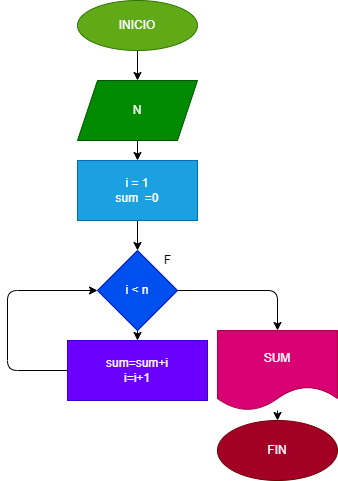

The diagram above was exported from draw.io. Its source (the exported page's mxGraphModel, read from the mxfile embedded in the PNG):
<mxGraphModel dx="564" dy="473" grid="1" gridSize="10" guides="1" tooltips="1" connect="1" arrows="1" fold="1" page="1" pageScale="1" pageWidth="827" pageHeight="1169" math="0" shadow="0">
  <root>
    <mxCell id="0" />
    <mxCell id="1" parent="0" />
    <mxCell id="5" value="" style="edgeStyle=none;html=1;" edge="1" parent="1" source="2" target="10">
      <mxGeometry relative="1" as="geometry">
        <mxPoint x="290" y="120" as="targetPoint" />
      </mxGeometry>
    </mxCell>
    <mxCell id="2" value="INICIO" style="ellipse;whiteSpace=wrap;html=1;fillColor=#60a917;fontColor=#ffffff;strokeColor=#2D7600;" vertex="1" parent="1">
      <mxGeometry x="230" y="30" width="120" height="50" as="geometry" />
    </mxCell>
    <mxCell id="7" value="" style="edgeStyle=none;html=1;" edge="1" parent="1" target="6">
      <mxGeometry relative="1" as="geometry">
        <mxPoint x="290" y="240" as="sourcePoint" />
      </mxGeometry>
    </mxCell>
    <mxCell id="11" style="edgeStyle=none;html=1;exitX=0.5;exitY=1;exitDx=0;exitDy=0;" edge="1" parent="1">
      <mxGeometry relative="1" as="geometry">
        <mxPoint x="290" y="230" as="targetPoint" />
        <mxPoint x="290" y="240" as="sourcePoint" />
      </mxGeometry>
    </mxCell>
    <mxCell id="16" value="" style="edgeStyle=none;html=1;" edge="1" parent="1" source="6" target="15">
      <mxGeometry relative="1" as="geometry">
        <Array as="points">
          <mxPoint x="430" y="320" />
        </Array>
      </mxGeometry>
    </mxCell>
    <mxCell id="18" value="" style="edgeStyle=none;html=1;" edge="1" parent="1" source="6" target="17">
      <mxGeometry relative="1" as="geometry" />
    </mxCell>
    <mxCell id="6" value="i &amp;lt; n" style="rhombus;whiteSpace=wrap;html=1;fillColor=#0050ef;fontColor=#ffffff;strokeColor=#001DBC;" vertex="1" parent="1">
      <mxGeometry x="250" y="280" width="80" height="80" as="geometry" />
    </mxCell>
    <mxCell id="13" value="" style="edgeStyle=none;html=1;" edge="1" parent="1" source="10" target="12">
      <mxGeometry relative="1" as="geometry" />
    </mxCell>
    <mxCell id="10" value="N" style="shape=parallelogram;perimeter=parallelogramPerimeter;whiteSpace=wrap;html=1;fixedSize=1;fillColor=#008a00;fontColor=#ffffff;strokeColor=#005700;" vertex="1" parent="1">
      <mxGeometry x="230" y="110" width="120" height="60" as="geometry" />
    </mxCell>
    <mxCell id="12" value="i = 1&lt;br&gt;sum&amp;nbsp; =0" style="whiteSpace=wrap;html=1;fillColor=#1ba1e2;fontColor=#ffffff;strokeColor=#006EAF;" vertex="1" parent="1">
      <mxGeometry x="230" y="190" width="120" height="60" as="geometry" />
    </mxCell>
    <mxCell id="14" value="F" style="text;html=1;align=center;verticalAlign=middle;resizable=0;points=[];autosize=1;strokeColor=none;fillColor=none;" vertex="1" parent="1">
      <mxGeometry x="310" y="280" width="20" height="20" as="geometry" />
    </mxCell>
    <mxCell id="21" value="" style="edgeStyle=none;html=1;" edge="1" parent="1" source="15" target="20">
      <mxGeometry relative="1" as="geometry" />
    </mxCell>
    <mxCell id="15" value="SUM" style="shape=document;whiteSpace=wrap;html=1;boundedLbl=1;fillColor=#d80073;fontColor=#ffffff;strokeColor=#A50040;" vertex="1" parent="1">
      <mxGeometry x="370" y="360" width="120" height="80" as="geometry" />
    </mxCell>
    <mxCell id="19" style="edgeStyle=none;html=1;entryX=0;entryY=0.5;entryDx=0;entryDy=0;" edge="1" parent="1" source="17" target="6">
      <mxGeometry relative="1" as="geometry">
        <Array as="points">
          <mxPoint x="160" y="400" />
          <mxPoint x="160" y="320" />
        </Array>
      </mxGeometry>
    </mxCell>
    <mxCell id="17" value="sum=sum+i&lt;br&gt;i=i+1" style="whiteSpace=wrap;html=1;fillColor=#6a00ff;fontColor=#ffffff;strokeColor=#3700CC;" vertex="1" parent="1">
      <mxGeometry x="220" y="370" width="140" height="60" as="geometry" />
    </mxCell>
    <mxCell id="20" value="FIN" style="ellipse;whiteSpace=wrap;html=1;fillColor=#a20025;fontColor=#ffffff;strokeColor=#6F0000;" vertex="1" parent="1">
      <mxGeometry x="370" y="450" width="120" height="60" as="geometry" />
    </mxCell>
  </root>
</mxGraphModel>